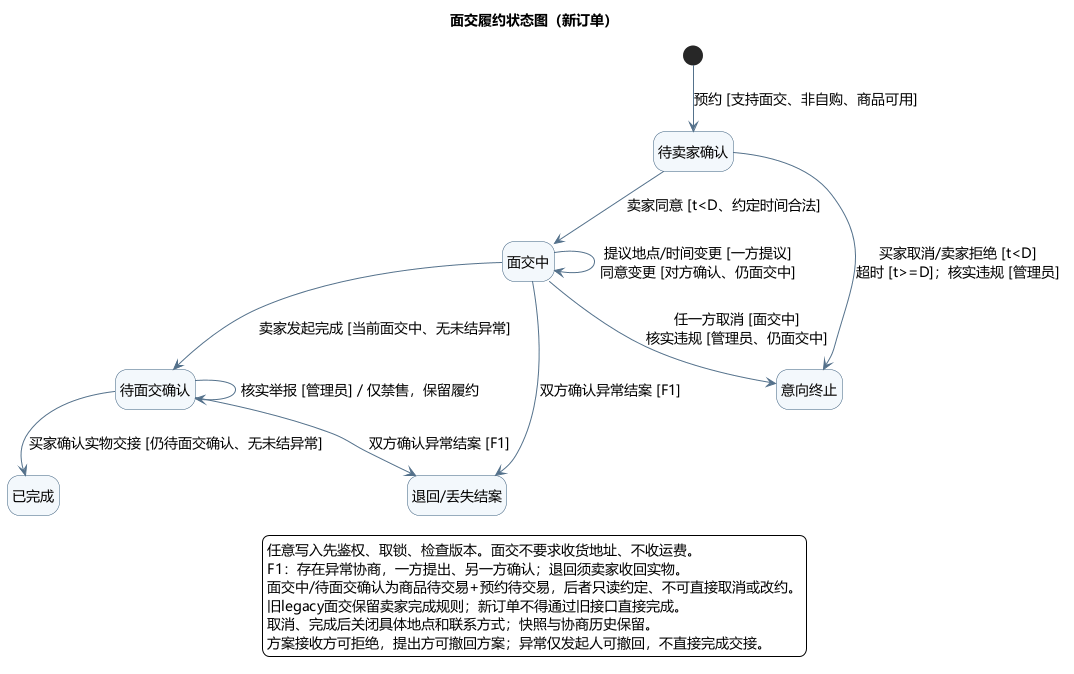

The diagram above was rendered by PlantUML. Its source (embedded in the PNG):
@startuml
skinparam defaultFontName Microsoft YaHei
skinparam defaultFontSize 14
skinparam backgroundColor #FFFFFF
skinparam shadowing false
skinparam ArrowColor #54718B
skinparam classBackgroundColor #F3F8FC
skinparam classBorderColor #355C7D
skinparam componentBackgroundColor #F3F8FC
skinparam componentBorderColor #355C7D
skinparam stateBackgroundColor #F3F8FC
skinparam stateBorderColor #355C7D
skinparam nodesep 40
skinparam ranksep 45
title 面交履约状态图（新订单）
hide empty description
state "待卖家确认" as W
state "面交中" as M
state "待面交确认" as H
state "已完成" as C
state "意向终止" as X
state "退回/丢失结案" as E
[*] --> W : 预约 [支持面交、非自购、商品可用]
W --> M : 卖家同意 [t<D、约定时间合法]
W --> X : 买家取消/卖家拒绝 [t<D]\n超时 [t>=D]；核实违规 [管理员]
M --> H : 卖家发起完成 [当前面交中、无未结异常]
M --> X : 任一方取消 [面交中]\n核实违规 [管理员、仍面交中]
H --> C : 买家确认实物交接 [仍待面交确认、无未结异常]
M --> M : 提议地点/时间变更 [一方提议]\n同意变更 [对方确认、仍面交中]
H --> H : 核实举报 [管理员] / 仅禁售，保留履约
M --> E : 双方确认异常结案 [F1]
H --> E : 双方确认异常结案 [F1]
legend bottom
  任意写入先鉴权、取锁、检查版本。面交不要求收货地址、不收运费。
  F1：存在异常协商，一方提出、另一方确认；退回须卖家收回实物。
  面交中/待面交确认为商品待交易+预约待交易，后者只读约定、不可直接取消或改约。
  旧legacy面交保留卖家完成规则；新订单不得通过旧接口直接完成。
  取消、完成后关闭具体地点和联系方式；快照与协商历史保留。
  方案接收方可拒绝，提出方可撤回方案；异常仅发起人可撤回，不直接完成交接。
endlegend
@enduml